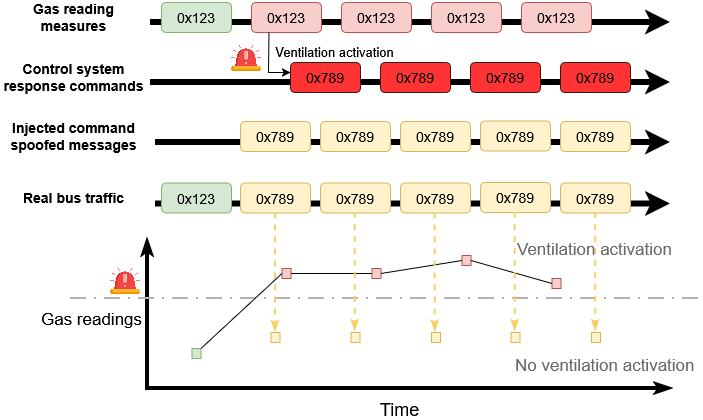

The diagram above was exported from draw.io. Its source (the exported page's mxGraphModel, read from the mxfile embedded in the PNG):
<mxGraphModel dx="1426" dy="-418" grid="1" gridSize="10" guides="1" tooltips="1" connect="1" arrows="1" fold="1" page="1" pageScale="1" pageWidth="827" pageHeight="1169" math="0" shadow="0">
  <root>
    <mxCell id="0" />
    <mxCell id="1" parent="0" />
    <mxCell id="2" edge="1" parent="1" style="endArrow=classic;html=1;rounded=0;strokeWidth=6;" value="">
      <mxGeometry height="50" relative="1" width="50" as="geometry">
        <mxPoint x="165" y="1760" as="sourcePoint" />
        <mxPoint x="680" y="1760" as="targetPoint" />
      </mxGeometry>
    </mxCell>
    <mxCell id="3" edge="1" parent="1" style="endArrow=classic;html=1;rounded=0;strokeWidth=6;" value="">
      <mxGeometry height="50" relative="1" width="50" as="geometry">
        <mxPoint x="160" y="1700" as="sourcePoint" />
        <mxPoint x="680" y="1700" as="targetPoint" />
      </mxGeometry>
    </mxCell>
    <mxCell id="4" edge="1" parent="1" style="endArrow=classic;html=1;rounded=0;strokeWidth=6;" value="">
      <mxGeometry height="50" relative="1" width="50" as="geometry">
        <mxPoint x="160" y="1640" as="sourcePoint" />
        <mxPoint x="680" y="1640" as="targetPoint" />
      </mxGeometry>
    </mxCell>
    <mxCell id="5" parent="1" style="text;html=1;whiteSpace=wrap;strokeColor=none;fillColor=none;align=center;verticalAlign=middle;rounded=0;fontSize=14;fontStyle=1" value="Gas reading measures" vertex="1">
      <mxGeometry height="30" width="147" x="10" y="1620" as="geometry" />
    </mxCell>
    <mxCell id="6" parent="1" style="text;html=1;whiteSpace=wrap;strokeColor=none;fillColor=none;align=center;verticalAlign=middle;rounded=0;fontSize=14;fontStyle=1" value="Control system response commands" vertex="1">
      <mxGeometry height="30" width="147" x="10" y="1680" as="geometry" />
    </mxCell>
    <mxCell id="7" parent="1" style="text;html=1;whiteSpace=wrap;strokeColor=none;fillColor=none;align=center;verticalAlign=middle;rounded=0;fontSize=14;fontStyle=1" value="Injected command spoofed messages" vertex="1">
      <mxGeometry height="30" width="147" x="10" y="1738.5" as="geometry" />
    </mxCell>
    <mxCell id="8" parent="1" style="rounded=1;whiteSpace=wrap;html=1;fillColor=#d5e8d4;strokeColor=#82b366;fontSize=14;" value="0x123" vertex="1">
      <mxGeometry height="30" width="70" x="171" y="1620" as="geometry" />
    </mxCell>
    <mxCell id="9" parent="1" style="rounded=1;whiteSpace=wrap;html=1;fillColor=#f8cecc;strokeColor=#b85450;fontSize=14;" value="0x123" vertex="1">
      <mxGeometry height="30" width="70" x="261" y="1620" as="geometry" />
    </mxCell>
    <mxCell id="10" parent="1" style="rounded=1;whiteSpace=wrap;html=1;fillColor=#f8cecc;strokeColor=#b85450;fontSize=14;" value="0x123" vertex="1">
      <mxGeometry height="30" width="70" x="351" y="1620" as="geometry" />
    </mxCell>
    <mxCell id="11" parent="1" style="rounded=1;whiteSpace=wrap;html=1;fillColor=#f8cecc;strokeColor=#b85450;fontSize=14;" value="0x123" vertex="1">
      <mxGeometry height="30" width="70" x="441" y="1620" as="geometry" />
    </mxCell>
    <mxCell id="12" parent="1" style="rounded=1;whiteSpace=wrap;html=1;fillColor=#f8cecc;strokeColor=#b85450;fontSize=14;" value="0x123" vertex="1">
      <mxGeometry height="30" width="70" x="531" y="1620" as="geometry" />
    </mxCell>
    <mxCell id="13" parent="1" style="rounded=1;whiteSpace=wrap;html=1;fillColor=#fff2cc;strokeColor=#d6b656;fontSize=14;" value="0x789" vertex="1">
      <mxGeometry height="30" width="70" x="250" y="1739" as="geometry" />
    </mxCell>
    <mxCell id="14" parent="1" style="rounded=1;whiteSpace=wrap;html=1;fillColor=#fff2cc;strokeColor=#d6b656;fontSize=14;" value="0x789" vertex="1">
      <mxGeometry height="30" width="70" x="330" y="1739" as="geometry" />
    </mxCell>
    <mxCell id="15" parent="1" style="rounded=1;whiteSpace=wrap;html=1;fillColor=#fff2cc;strokeColor=#d6b656;fontSize=14;" value="0x789" vertex="1">
      <mxGeometry height="30" width="70" x="410" y="1739" as="geometry" />
    </mxCell>
    <mxCell id="16" parent="1" style="rounded=1;whiteSpace=wrap;html=1;fillColor=#fff2cc;strokeColor=#d6b656;fontSize=14;" value="0x789" vertex="1">
      <mxGeometry height="30" width="70" x="490" y="1738.5" as="geometry" />
    </mxCell>
    <mxCell id="17" edge="1" parent="1" style="endArrow=classicThin;html=1;rounded=0;strokeWidth=4;startArrow=none;startFill=0;endFill=1;" value="">
      <mxGeometry height="50" relative="1" width="50" as="geometry">
        <mxPoint x="157" y="2006" as="sourcePoint" />
        <mxPoint x="157" y="1856" as="targetPoint" />
      </mxGeometry>
    </mxCell>
    <mxCell id="18" connectable="0" parent="17" style="edgeLabel;html=1;align=center;verticalAlign=middle;resizable=0;points=[];" value="&lt;font style=&quot;font-size: 17px;&quot;&gt;Gas readings&lt;/font&gt;" vertex="1">
      <mxGeometry relative="1" x="-0.0622" y="-2" as="geometry">
        <mxPoint x="-59" as="offset" />
      </mxGeometry>
    </mxCell>
    <mxCell id="19" edge="1" parent="1" style="endArrow=none;html=1;rounded=0;strokeWidth=4;startArrow=classicThin;startFill=1;" value="">
      <mxGeometry height="50" relative="1" width="50" as="geometry">
        <mxPoint x="682" y="2006" as="sourcePoint" />
        <mxPoint x="155" y="2006" as="targetPoint" />
      </mxGeometry>
    </mxCell>
    <mxCell id="20" connectable="0" parent="19" style="edgeLabel;html=1;align=center;verticalAlign=middle;resizable=0;points=[];" value="&lt;font style=&quot;font-size: 18px;&quot;&gt;Time&lt;/font&gt;" vertex="1">
      <mxGeometry relative="1" x="0.2199" y="2" as="geometry">
        <mxPoint x="47" y="18" as="offset" />
      </mxGeometry>
    </mxCell>
    <mxCell id="21" parent="1" style="rounded=0;whiteSpace=wrap;html=1;fillColor=#d5e8d4;strokeColor=#82b366;" value="" vertex="1">
      <mxGeometry height="10" width="9" x="201.5" y="1966" as="geometry" />
    </mxCell>
    <mxCell id="22" edge="1" parent="1" source="23" style="edgeStyle=orthogonalEdgeStyle;rounded=0;orthogonalLoop=1;jettySize=auto;html=1;entryX=0;entryY=0.5;entryDx=0;entryDy=0;endArrow=none;endFill=0;" target="24">
      <mxGeometry relative="1" as="geometry" />
    </mxCell>
    <mxCell id="23" parent="1" style="rounded=0;whiteSpace=wrap;html=1;fillColor=#f8cecc;strokeColor=#b85450;" value="" vertex="1">
      <mxGeometry height="10" width="9" x="291.5" y="1886" as="geometry" />
    </mxCell>
    <mxCell id="24" parent="1" style="rounded=0;whiteSpace=wrap;html=1;fillColor=#f8cecc;strokeColor=#b85450;" value="" vertex="1">
      <mxGeometry height="10" width="9" x="381.5" y="1886" as="geometry" />
    </mxCell>
    <mxCell id="25" parent="1" style="rounded=0;whiteSpace=wrap;html=1;fillColor=#f8cecc;strokeColor=#b85450;" value="" vertex="1">
      <mxGeometry height="10" width="9" x="471.5" y="1873" as="geometry" />
    </mxCell>
    <mxCell id="26" parent="1" style="rounded=0;whiteSpace=wrap;html=1;fillColor=#f8cecc;strokeColor=#b85450;" value="" vertex="1">
      <mxGeometry height="10" width="9" x="561.5" y="1896" as="geometry" />
    </mxCell>
    <mxCell id="27" edge="1" parent="1" style="endArrow=none;dashed=1;html=1;dashPattern=8 4 1 4;strokeWidth=2;rounded=0;strokeColor=#B3B3B3;" value="">
      <mxGeometry height="50" relative="1" width="50" as="geometry">
        <mxPoint x="80" y="1916" as="sourcePoint" />
        <mxPoint x="710" y="1916" as="targetPoint" />
      </mxGeometry>
    </mxCell>
    <mxCell id="28" edge="1" parent="1" source="21" style="endArrow=none;html=1;rounded=0;exitX=1;exitY=0;exitDx=0;exitDy=0;entryX=0;entryY=0.5;entryDx=0;entryDy=0;startArrow=none;startFill=0;endFill=0;" target="23" value="">
      <mxGeometry height="50" relative="1" width="50" as="geometry">
        <mxPoint x="310" y="1936" as="sourcePoint" />
        <mxPoint x="360" y="1886" as="targetPoint" />
      </mxGeometry>
    </mxCell>
    <mxCell id="29" edge="1" parent="1" source="24" style="endArrow=none;html=1;rounded=0;exitX=1;exitY=0.5;exitDx=0;exitDy=0;entryX=0;entryY=0.5;entryDx=0;entryDy=0;startArrow=none;startFill=0;endFill=0;" target="25" value="">
      <mxGeometry height="50" relative="1" width="50" as="geometry">
        <mxPoint x="360" y="1971" as="sourcePoint" />
        <mxPoint x="430" y="1896" as="targetPoint" />
      </mxGeometry>
    </mxCell>
    <mxCell id="30" edge="1" parent="1" source="25" style="endArrow=none;html=1;rounded=0;exitX=1;exitY=0.5;exitDx=0;exitDy=0;entryX=0;entryY=0.5;entryDx=0;entryDy=0;startArrow=none;startFill=0;endFill=0;" target="26" value="">
      <mxGeometry height="50" relative="1" width="50" as="geometry">
        <mxPoint x="460" y="1951" as="sourcePoint" />
        <mxPoint x="530" y="1876" as="targetPoint" />
      </mxGeometry>
    </mxCell>
    <mxCell id="31" edge="1" parent="1" source="9" style="endArrow=classic;html=1;rounded=0;exitX=0.25;exitY=1;exitDx=0;exitDy=0;entryX=0.001;entryY=0.334;entryDx=0;entryDy=0;entryPerimeter=0;" target="33" value="">
      <mxGeometry height="50" relative="1" width="50" as="geometry">
        <Array as="points">
          <mxPoint x="278" y="1690" />
        </Array>
        <mxPoint x="390" y="1800" as="sourcePoint" />
        <mxPoint x="300" y="1691" as="targetPoint" />
      </mxGeometry>
    </mxCell>
    <mxCell id="32" connectable="0" parent="31" style="edgeLabel;html=1;align=center;verticalAlign=middle;resizable=0;points=[];" value="&lt;font style=&quot;font-size: 13px;&quot;&gt;Ventilation activation&lt;/font&gt;" vertex="1">
      <mxGeometry relative="1" x="-0.3791" y="1" as="geometry">
        <mxPoint x="64" as="offset" />
      </mxGeometry>
    </mxCell>
    <mxCell id="33" parent="1" style="rounded=1;whiteSpace=wrap;html=1;fillColor=#FF3333;strokeColor=#371918;fontSize=14;" value="0x789" vertex="1">
      <mxGeometry height="30" width="70" x="300" y="1680" as="geometry" />
    </mxCell>
    <mxCell id="34" parent="1" style="rounded=1;whiteSpace=wrap;html=1;fillColor=#FF3333;strokeColor=#371918;fontSize=14;" value="0x789" vertex="1">
      <mxGeometry height="30" width="70" x="390" y="1680" as="geometry" />
    </mxCell>
    <mxCell id="35" parent="1" style="rounded=1;whiteSpace=wrap;html=1;fillColor=#FF3333;strokeColor=#371918;fontSize=14;" value="0x789" vertex="1">
      <mxGeometry height="30" width="70" x="480" y="1680" as="geometry" />
    </mxCell>
    <mxCell id="36" parent="1" style="rounded=1;whiteSpace=wrap;html=1;fillColor=#FF3333;strokeColor=#371918;fontSize=14;" value="0x789" vertex="1">
      <mxGeometry height="30" width="70" x="570" y="1680" as="geometry" />
    </mxCell>
    <mxCell id="37" parent="1" style="rounded=1;whiteSpace=wrap;html=1;fillColor=#fff2cc;strokeColor=#d6b656;fontSize=14;" value="0x789" vertex="1">
      <mxGeometry height="30" width="70" x="570" y="1739" as="geometry" />
    </mxCell>
    <mxCell id="38" edge="1" parent="1" style="endArrow=classic;html=1;rounded=0;strokeWidth=6;" value="">
      <mxGeometry height="50" relative="1" width="50" as="geometry">
        <mxPoint x="165" y="1821.5" as="sourcePoint" />
        <mxPoint x="680" y="1821.5" as="targetPoint" />
      </mxGeometry>
    </mxCell>
    <mxCell id="39" parent="1" style="text;html=1;whiteSpace=wrap;strokeColor=none;fillColor=none;align=center;verticalAlign=middle;rounded=0;fontSize=14;fontStyle=1" value="Real bus traffic" vertex="1">
      <mxGeometry height="30" width="147" x="10" y="1800" as="geometry" />
    </mxCell>
    <mxCell id="40" parent="1" style="rounded=1;whiteSpace=wrap;html=1;fillColor=#d5e8d4;strokeColor=#82b366;fontSize=14;" value="0x123" vertex="1">
      <mxGeometry height="30" width="70" x="171" y="1800.5" as="geometry" />
    </mxCell>
    <mxCell id="41" edge="1" parent="1" source="42" style="edgeStyle=orthogonalEdgeStyle;rounded=0;orthogonalLoop=1;jettySize=auto;html=1;entryX=0.5;entryY=0;entryDx=0;entryDy=0;dashed=1;endArrow=classicThin;endFill=1;strokeWidth=2;strokeColor=#F6D163;fillColor=#fff2cc;" target="49">
      <mxGeometry relative="1" as="geometry" />
    </mxCell>
    <mxCell id="42" parent="1" style="rounded=1;whiteSpace=wrap;html=1;fillColor=#fff2cc;strokeColor=#d6b656;fontSize=14;" value="0x789" vertex="1">
      <mxGeometry height="30" width="70" x="250" y="1800.5" as="geometry" />
    </mxCell>
    <mxCell id="43" parent="1" style="rounded=1;whiteSpace=wrap;html=1;fillColor=#fff2cc;strokeColor=#d6b656;fontSize=14;" value="0x789" vertex="1">
      <mxGeometry height="30" width="70" x="330" y="1800.5" as="geometry" />
    </mxCell>
    <mxCell id="44" parent="1" style="rounded=1;whiteSpace=wrap;html=1;fillColor=#fff2cc;strokeColor=#d6b656;fontSize=14;" value="0x789" vertex="1">
      <mxGeometry height="30" width="70" x="410" y="1800.5" as="geometry" />
    </mxCell>
    <mxCell id="45" parent="1" style="rounded=1;whiteSpace=wrap;html=1;fillColor=#fff2cc;strokeColor=#d6b656;fontSize=14;" value="0x789" vertex="1">
      <mxGeometry height="30" width="70" x="490" y="1800" as="geometry" />
    </mxCell>
    <mxCell id="46" parent="1" style="rounded=1;whiteSpace=wrap;html=1;fillColor=#fff2cc;strokeColor=#d6b656;fontSize=14;" value="0x789" vertex="1">
      <mxGeometry height="30" width="70" x="570" y="1800.5" as="geometry" />
    </mxCell>
    <mxCell id="47" parent="1" style="shape=image;verticalLabelPosition=bottom;labelBackgroundColor=default;verticalAlign=top;aspect=fixed;imageAspect=0;image=data:image/png,(base64 omitted: 25604 chars);" value="" vertex="1">
      <mxGeometry height="30" width="30" x="120" y="1883" as="geometry" />
    </mxCell>
    <mxCell id="48" parent="1" style="shape=image;verticalLabelPosition=bottom;labelBackgroundColor=default;verticalAlign=top;aspect=fixed;imageAspect=0;image=data:image/png,(base64 omitted: 25604 chars);" value="" vertex="1">
      <mxGeometry height="30" width="30" x="241" y="1660" as="geometry" />
    </mxCell>
    <mxCell id="49" parent="1" style="rounded=0;whiteSpace=wrap;html=1;fillColor=#fff2cc;strokeColor=#d6b656;" value="" vertex="1">
      <mxGeometry height="10" width="9" x="280.5" y="1950" as="geometry" />
    </mxCell>
    <mxCell id="50" parent="1" style="rounded=0;whiteSpace=wrap;html=1;fillColor=#fff2cc;strokeColor=#d6b656;" value="" vertex="1">
      <mxGeometry height="10" width="9" x="360.5" y="1950" as="geometry" />
    </mxCell>
    <mxCell id="51" parent="1" style="rounded=0;whiteSpace=wrap;html=1;fillColor=#fff2cc;strokeColor=#d6b656;" value="" vertex="1">
      <mxGeometry height="10" width="9" x="441" y="1950" as="geometry" />
    </mxCell>
    <mxCell id="52" parent="1" style="rounded=0;whiteSpace=wrap;html=1;fillColor=#fff2cc;strokeColor=#d6b656;" value="" vertex="1">
      <mxGeometry height="10" width="9" x="520.5" y="1950" as="geometry" />
    </mxCell>
    <mxCell id="53" parent="1" style="rounded=0;whiteSpace=wrap;html=1;fillColor=#fff2cc;strokeColor=#d6b656;" value="" vertex="1">
      <mxGeometry height="10" width="9" x="601" y="1950" as="geometry" />
    </mxCell>
    <mxCell id="54" edge="1" parent="1" style="edgeStyle=orthogonalEdgeStyle;rounded=0;orthogonalLoop=1;jettySize=auto;html=1;entryX=0.5;entryY=0;entryDx=0;entryDy=0;dashed=1;endArrow=classicThin;endFill=1;strokeWidth=2;strokeColor=#F6D163;fillColor=#fff2cc;">
      <mxGeometry relative="1" as="geometry">
        <mxPoint x="364.66" y="1830" as="sourcePoint" />
        <mxPoint x="364.66" y="1949" as="targetPoint" />
      </mxGeometry>
    </mxCell>
    <mxCell id="55" edge="1" parent="1" style="edgeStyle=orthogonalEdgeStyle;rounded=0;orthogonalLoop=1;jettySize=auto;html=1;entryX=0.5;entryY=0;entryDx=0;entryDy=0;dashed=1;endArrow=classicThin;endFill=1;strokeWidth=2;strokeColor=#F6D163;fillColor=#fff2cc;">
      <mxGeometry relative="1" as="geometry">
        <mxPoint x="444.65999999999997" y="1830.5" as="sourcePoint" />
        <mxPoint x="444.65999999999997" y="1949.5" as="targetPoint" />
      </mxGeometry>
    </mxCell>
    <mxCell id="56" edge="1" parent="1" style="edgeStyle=orthogonalEdgeStyle;rounded=0;orthogonalLoop=1;jettySize=auto;html=1;entryX=0.5;entryY=0;entryDx=0;entryDy=0;dashed=1;endArrow=classicThin;endFill=1;strokeWidth=2;strokeColor=#F6D163;fillColor=#fff2cc;">
      <mxGeometry relative="1" as="geometry">
        <mxPoint x="524.66" y="1830" as="sourcePoint" />
        <mxPoint x="524.66" y="1949" as="targetPoint" />
      </mxGeometry>
    </mxCell>
    <mxCell id="57" edge="1" parent="1" style="edgeStyle=orthogonalEdgeStyle;rounded=0;orthogonalLoop=1;jettySize=auto;html=1;entryX=0.5;entryY=0;entryDx=0;entryDy=0;dashed=1;endArrow=classicThin;endFill=1;strokeWidth=2;strokeColor=#F6D163;fillColor=#fff2cc;">
      <mxGeometry relative="1" as="geometry">
        <mxPoint x="605.16" y="1830" as="sourcePoint" />
        <mxPoint x="605.16" y="1949" as="targetPoint" />
      </mxGeometry>
    </mxCell>
    <mxCell id="58" parent="1" style="text;whiteSpace=wrap;html=1;fontColor=#6A6A6A;" value="&lt;font style=&quot;font-size: 17px;&quot;&gt;Ventilation activation&lt;/font&gt;" vertex="1">
      <mxGeometry height="40" width="168.5" x="524.5" y="1850" as="geometry" />
    </mxCell>
    <mxCell id="59" parent="1" style="text;whiteSpace=wrap;html=1;fontColor=#6A6A6A;" value="&lt;font style=&quot;font-size: 17px;&quot;&gt;No ventilation activation&lt;/font&gt;" vertex="1">
      <mxGeometry height="40" width="190" x="523" y="1966" as="geometry" />
    </mxCell>
  </root>
</mxGraphModel>